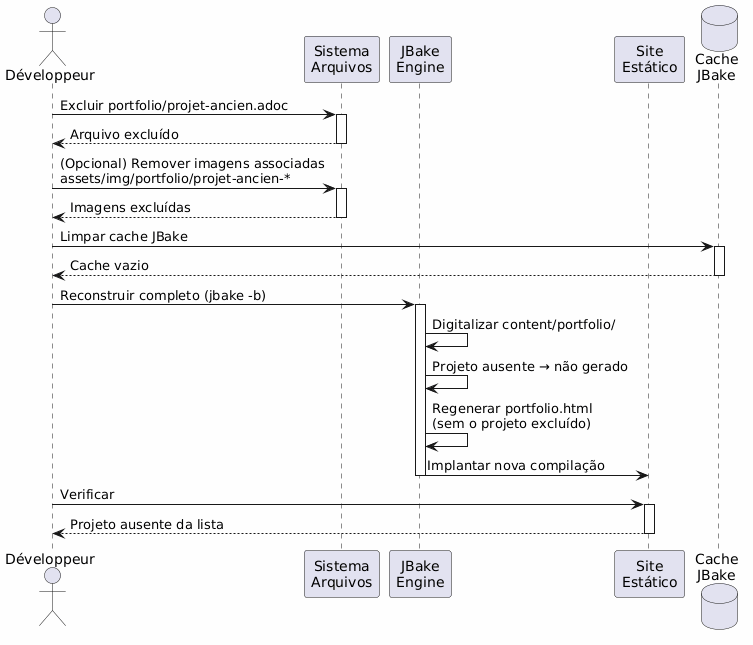

The diagram above was rendered by PlantUML. Its source (embedded in the PNG):
@startuml
skinparam backgroundColor #FEFEFE
actor Développeur as dev
participant "Sistema\nArquivos" as fs
participant "JBake\nEngine" as jbake
participant "Site\nEstático" as site
database "Cache\nJBake" as cache

dev -> fs : Excluir portfolio/projet-ancien.adoc
activate fs
fs --> dev : Arquivo excluído
deactivate fs

dev -> fs : (Opcional) Remover imagens associadas\nassets/img/portfolio/projet-ancien-*
activate fs
fs --> dev : Imagens excluídas
deactivate fs

dev -> cache : Limpar cache JBake
activate cache
cache --> dev : Cache vazio
deactivate cache

dev -> jbake : Reconstruir completo (jbake -b)
activate jbake
jbake -> jbake : Digitalizar content/portfolio/
jbake -> jbake : Projeto ausente → não gerado
jbake -> jbake : Regenerar portfolio.html\n(sem o projeto excluído)
jbake -> site : Implantar nova compilação
deactivate jbake

dev -> site : Verificar
activate site
site --> dev : Projeto ausente da lista
deactivate site
@enduml